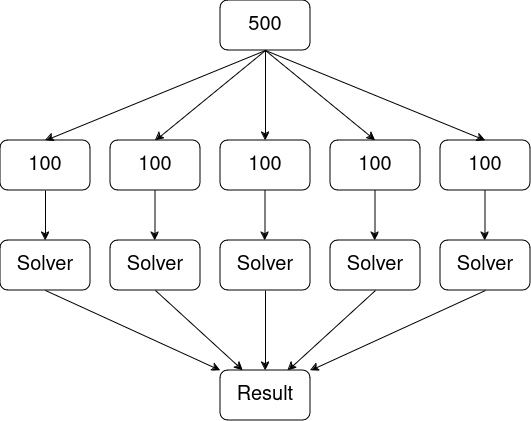

The diagram above was exported from draw.io. Its source (the exported page's mxGraphModel, read from the mxfile embedded in the PNG):
<mxGraphModel dx="794" dy="737" grid="1" gridSize="10" guides="1" tooltips="1" connect="1" arrows="1" fold="1" page="1" pageScale="1" pageWidth="827" pageHeight="1169" math="0" shadow="0">
  <root>
    <mxCell id="0" />
    <mxCell id="1" parent="0" />
    <mxCell id="kV7e4j_TYmSyWF3bWXTQ-1" value="&lt;font style=&quot;font-size: 20px;&quot;&gt;500&lt;br&gt;&lt;/font&gt;" style="rounded=1;whiteSpace=wrap;html=1;" vertex="1" parent="1">
      <mxGeometry x="340" y="80" width="90" height="50" as="geometry" />
    </mxCell>
    <mxCell id="kV7e4j_TYmSyWF3bWXTQ-2" value="&lt;font style=&quot;font-size: 20px;&quot;&gt;100&lt;/font&gt;" style="rounded=1;whiteSpace=wrap;html=1;" vertex="1" parent="1">
      <mxGeometry x="120" y="220" width="90" height="50" as="geometry" />
    </mxCell>
    <mxCell id="kV7e4j_TYmSyWF3bWXTQ-4" value="&lt;font style=&quot;font-size: 20px;&quot;&gt;100&lt;/font&gt;" style="rounded=1;whiteSpace=wrap;html=1;" vertex="1" parent="1">
      <mxGeometry x="230" y="220" width="90" height="50" as="geometry" />
    </mxCell>
    <mxCell id="kV7e4j_TYmSyWF3bWXTQ-5" value="&lt;font style=&quot;font-size: 20px;&quot;&gt;100&lt;/font&gt;" style="rounded=1;whiteSpace=wrap;html=1;" vertex="1" parent="1">
      <mxGeometry x="340" y="220" width="90" height="50" as="geometry" />
    </mxCell>
    <mxCell id="kV7e4j_TYmSyWF3bWXTQ-6" value="&lt;font style=&quot;font-size: 20px;&quot;&gt;100&lt;/font&gt;" style="rounded=1;whiteSpace=wrap;html=1;" vertex="1" parent="1">
      <mxGeometry x="450" y="220" width="90" height="50" as="geometry" />
    </mxCell>
    <mxCell id="kV7e4j_TYmSyWF3bWXTQ-7" value="&lt;font style=&quot;font-size: 20px;&quot;&gt;100&lt;/font&gt;" style="rounded=1;whiteSpace=wrap;html=1;" vertex="1" parent="1">
      <mxGeometry x="560" y="220" width="90" height="50" as="geometry" />
    </mxCell>
    <mxCell id="kV7e4j_TYmSyWF3bWXTQ-8" value="" style="endArrow=classic;html=1;rounded=0;entryX=0.5;entryY=0;entryDx=0;entryDy=0;exitX=0.5;exitY=1;exitDx=0;exitDy=0;" edge="1" parent="1" source="kV7e4j_TYmSyWF3bWXTQ-1" target="kV7e4j_TYmSyWF3bWXTQ-2">
      <mxGeometry width="50" height="50" relative="1" as="geometry">
        <mxPoint x="250" y="160" as="sourcePoint" />
        <mxPoint x="300" y="110" as="targetPoint" />
      </mxGeometry>
    </mxCell>
    <mxCell id="kV7e4j_TYmSyWF3bWXTQ-9" value="" style="endArrow=classic;html=1;rounded=0;entryX=0.5;entryY=0;entryDx=0;entryDy=0;exitX=0.5;exitY=1;exitDx=0;exitDy=0;" edge="1" parent="1" source="kV7e4j_TYmSyWF3bWXTQ-1" target="kV7e4j_TYmSyWF3bWXTQ-4">
      <mxGeometry width="50" height="50" relative="1" as="geometry">
        <mxPoint x="395" y="140" as="sourcePoint" />
        <mxPoint x="175" y="230" as="targetPoint" />
      </mxGeometry>
    </mxCell>
    <mxCell id="kV7e4j_TYmSyWF3bWXTQ-10" value="" style="endArrow=classic;html=1;rounded=0;entryX=0.5;entryY=0;entryDx=0;entryDy=0;exitX=0.5;exitY=1;exitDx=0;exitDy=0;" edge="1" parent="1" source="kV7e4j_TYmSyWF3bWXTQ-1" target="kV7e4j_TYmSyWF3bWXTQ-5">
      <mxGeometry width="50" height="50" relative="1" as="geometry">
        <mxPoint x="405" y="150" as="sourcePoint" />
        <mxPoint x="185" y="240" as="targetPoint" />
      </mxGeometry>
    </mxCell>
    <mxCell id="kV7e4j_TYmSyWF3bWXTQ-11" value="" style="endArrow=classic;html=1;rounded=0;entryX=0.5;entryY=0;entryDx=0;entryDy=0;exitX=0.5;exitY=1;exitDx=0;exitDy=0;" edge="1" parent="1" source="kV7e4j_TYmSyWF3bWXTQ-1" target="kV7e4j_TYmSyWF3bWXTQ-6">
      <mxGeometry width="50" height="50" relative="1" as="geometry">
        <mxPoint x="415" y="160" as="sourcePoint" />
        <mxPoint x="195" y="250" as="targetPoint" />
      </mxGeometry>
    </mxCell>
    <mxCell id="kV7e4j_TYmSyWF3bWXTQ-12" value="" style="endArrow=classic;html=1;rounded=0;entryX=0.5;entryY=0;entryDx=0;entryDy=0;exitX=0.5;exitY=1;exitDx=0;exitDy=0;" edge="1" parent="1" source="kV7e4j_TYmSyWF3bWXTQ-1" target="kV7e4j_TYmSyWF3bWXTQ-7">
      <mxGeometry width="50" height="50" relative="1" as="geometry">
        <mxPoint x="425" y="170" as="sourcePoint" />
        <mxPoint x="205" y="260" as="targetPoint" />
      </mxGeometry>
    </mxCell>
    <mxCell id="kV7e4j_TYmSyWF3bWXTQ-13" value="&lt;font style=&quot;font-size: 20px;&quot;&gt;Solver&lt;/font&gt;" style="rounded=1;whiteSpace=wrap;html=1;" vertex="1" parent="1">
      <mxGeometry x="120" y="320" width="90" height="50" as="geometry" />
    </mxCell>
    <mxCell id="kV7e4j_TYmSyWF3bWXTQ-14" value="&lt;font style=&quot;font-size: 20px;&quot;&gt;Solver&lt;/font&gt;" style="rounded=1;whiteSpace=wrap;html=1;" vertex="1" parent="1">
      <mxGeometry x="230" y="320" width="90" height="50" as="geometry" />
    </mxCell>
    <mxCell id="kV7e4j_TYmSyWF3bWXTQ-15" value="&lt;font style=&quot;font-size: 20px;&quot;&gt;Solver&lt;/font&gt;" style="rounded=1;whiteSpace=wrap;html=1;" vertex="1" parent="1">
      <mxGeometry x="340" y="320" width="90" height="50" as="geometry" />
    </mxCell>
    <mxCell id="kV7e4j_TYmSyWF3bWXTQ-16" value="&lt;font style=&quot;font-size: 20px;&quot;&gt;Solver&lt;/font&gt;" style="rounded=1;whiteSpace=wrap;html=1;" vertex="1" parent="1">
      <mxGeometry x="450" y="320" width="90" height="50" as="geometry" />
    </mxCell>
    <mxCell id="kV7e4j_TYmSyWF3bWXTQ-17" value="&lt;font style=&quot;font-size: 20px;&quot;&gt;Solver&lt;/font&gt;" style="rounded=1;whiteSpace=wrap;html=1;" vertex="1" parent="1">
      <mxGeometry x="560" y="320" width="90" height="50" as="geometry" />
    </mxCell>
    <mxCell id="kV7e4j_TYmSyWF3bWXTQ-20" value="" style="endArrow=classic;html=1;rounded=0;entryX=0.5;entryY=0;entryDx=0;entryDy=0;exitX=0.5;exitY=1;exitDx=0;exitDy=0;" edge="1" parent="1" source="kV7e4j_TYmSyWF3bWXTQ-2" target="kV7e4j_TYmSyWF3bWXTQ-13">
      <mxGeometry width="50" height="50" relative="1" as="geometry">
        <mxPoint x="300" y="460" as="sourcePoint" />
        <mxPoint x="350" y="410" as="targetPoint" />
      </mxGeometry>
    </mxCell>
    <mxCell id="kV7e4j_TYmSyWF3bWXTQ-22" value="" style="endArrow=classic;html=1;rounded=0;entryX=0.5;entryY=0;entryDx=0;entryDy=0;exitX=0.5;exitY=1;exitDx=0;exitDy=0;" edge="1" parent="1">
      <mxGeometry width="50" height="50" relative="1" as="geometry">
        <mxPoint x="274.5" y="270" as="sourcePoint" />
        <mxPoint x="274.5" y="320" as="targetPoint" />
      </mxGeometry>
    </mxCell>
    <mxCell id="kV7e4j_TYmSyWF3bWXTQ-23" value="" style="endArrow=classic;html=1;rounded=0;entryX=0.5;entryY=0;entryDx=0;entryDy=0;exitX=0.5;exitY=1;exitDx=0;exitDy=0;" edge="1" parent="1">
      <mxGeometry width="50" height="50" relative="1" as="geometry">
        <mxPoint x="384.5" y="270" as="sourcePoint" />
        <mxPoint x="384.5" y="320" as="targetPoint" />
      </mxGeometry>
    </mxCell>
    <mxCell id="kV7e4j_TYmSyWF3bWXTQ-24" value="" style="endArrow=classic;html=1;rounded=0;entryX=0.5;entryY=0;entryDx=0;entryDy=0;exitX=0.5;exitY=1;exitDx=0;exitDy=0;" edge="1" parent="1">
      <mxGeometry width="50" height="50" relative="1" as="geometry">
        <mxPoint x="494.5" y="270" as="sourcePoint" />
        <mxPoint x="494.5" y="320" as="targetPoint" />
      </mxGeometry>
    </mxCell>
    <mxCell id="kV7e4j_TYmSyWF3bWXTQ-25" value="" style="endArrow=classic;html=1;rounded=0;entryX=0.5;entryY=0;entryDx=0;entryDy=0;exitX=0.5;exitY=1;exitDx=0;exitDy=0;" edge="1" parent="1">
      <mxGeometry width="50" height="50" relative="1" as="geometry">
        <mxPoint x="604.5" y="270" as="sourcePoint" />
        <mxPoint x="604.5" y="320" as="targetPoint" />
      </mxGeometry>
    </mxCell>
    <mxCell id="kV7e4j_TYmSyWF3bWXTQ-27" value="&lt;font style=&quot;font-size: 20px;&quot;&gt;Result&lt;/font&gt;" style="rounded=1;whiteSpace=wrap;html=1;" vertex="1" parent="1">
      <mxGeometry x="340" y="450" width="90" height="50" as="geometry" />
    </mxCell>
    <mxCell id="kV7e4j_TYmSyWF3bWXTQ-28" value="" style="endArrow=classic;html=1;rounded=0;entryX=1;entryY=0;entryDx=0;entryDy=0;exitX=0.5;exitY=1;exitDx=0;exitDy=0;" edge="1" parent="1" source="kV7e4j_TYmSyWF3bWXTQ-17" target="kV7e4j_TYmSyWF3bWXTQ-27">
      <mxGeometry width="50" height="50" relative="1" as="geometry">
        <mxPoint x="670" y="400" as="sourcePoint" />
        <mxPoint x="450" y="480" as="targetPoint" />
      </mxGeometry>
    </mxCell>
    <mxCell id="kV7e4j_TYmSyWF3bWXTQ-30" value="" style="endArrow=classic;html=1;rounded=0;entryX=0.75;entryY=0;entryDx=0;entryDy=0;exitX=0.5;exitY=1;exitDx=0;exitDy=0;" edge="1" parent="1" source="kV7e4j_TYmSyWF3bWXTQ-16" target="kV7e4j_TYmSyWF3bWXTQ-27">
      <mxGeometry width="50" height="50" relative="1" as="geometry">
        <mxPoint x="510" y="380" as="sourcePoint" />
        <mxPoint x="400" y="460" as="targetPoint" />
      </mxGeometry>
    </mxCell>
    <mxCell id="kV7e4j_TYmSyWF3bWXTQ-31" value="" style="endArrow=classic;html=1;rounded=0;entryX=0.5;entryY=0;entryDx=0;entryDy=0;exitX=0.5;exitY=1;exitDx=0;exitDy=0;" edge="1" parent="1" source="kV7e4j_TYmSyWF3bWXTQ-15" target="kV7e4j_TYmSyWF3bWXTQ-27">
      <mxGeometry width="50" height="50" relative="1" as="geometry">
        <mxPoint x="625" y="390" as="sourcePoint" />
        <mxPoint x="405" y="470" as="targetPoint" />
      </mxGeometry>
    </mxCell>
    <mxCell id="kV7e4j_TYmSyWF3bWXTQ-32" value="" style="endArrow=classic;html=1;rounded=0;entryX=0.25;entryY=0;entryDx=0;entryDy=0;exitX=0.5;exitY=1;exitDx=0;exitDy=0;" edge="1" parent="1" source="kV7e4j_TYmSyWF3bWXTQ-14" target="kV7e4j_TYmSyWF3bWXTQ-27">
      <mxGeometry width="50" height="50" relative="1" as="geometry">
        <mxPoint x="270" y="370" as="sourcePoint" />
        <mxPoint x="380" y="450" as="targetPoint" />
      </mxGeometry>
    </mxCell>
    <mxCell id="kV7e4j_TYmSyWF3bWXTQ-33" value="" style="endArrow=classic;html=1;rounded=0;entryX=0;entryY=0;entryDx=0;entryDy=0;exitX=0.5;exitY=1;exitDx=0;exitDy=0;" edge="1" parent="1" source="kV7e4j_TYmSyWF3bWXTQ-13" target="kV7e4j_TYmSyWF3bWXTQ-27">
      <mxGeometry width="50" height="50" relative="1" as="geometry">
        <mxPoint x="140" y="390" as="sourcePoint" />
        <mxPoint x="360" y="470" as="targetPoint" />
      </mxGeometry>
    </mxCell>
  </root>
</mxGraphModel>